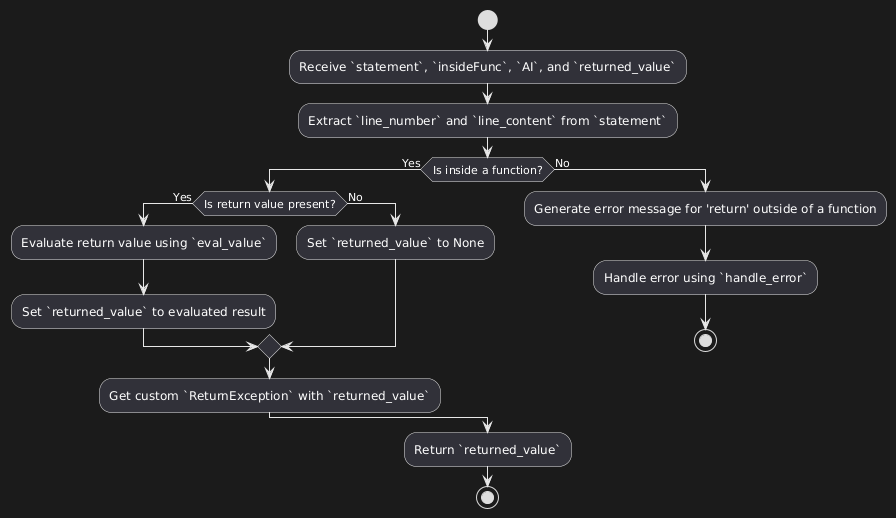

The diagram above was rendered by PlantUML. Its source (embedded in the PNG):
@startuml
start
:Receive `statement`, `insideFunc`, `AI`, and `returned_value`;

:Extract `line_number` and `line_content` from `statement`;

if (Is inside a function?) then (Yes)
    if (Is return value present?) then (Yes)
        :Evaluate return value using `eval_value`;
        :Set `returned_value` to evaluated result;
    else (No)
        :Set `returned_value` to None;
    endif
    :Get custom `ReturnException` with `returned_value`;
else (No)
    :Generate error message for 'return' outside of a function;
    :Handle error using `handle_error`;
    stop
endif

:Return `returned_value`;
stop
@enduml